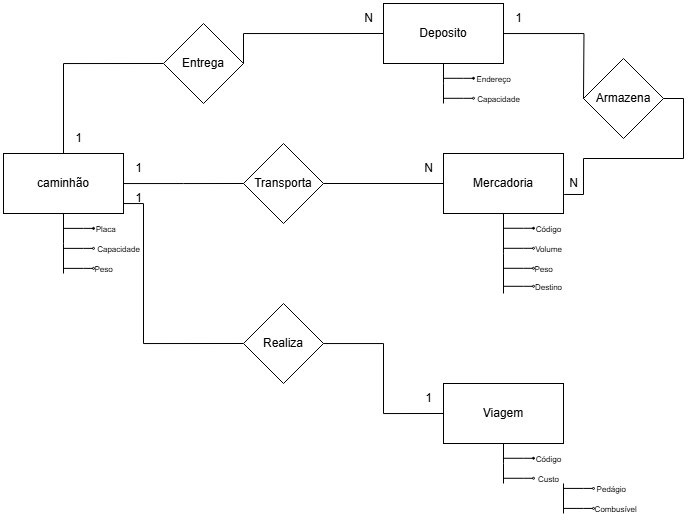

The diagram above was exported from draw.io. Its source (the exported page's mxGraphModel, read from the mxfile embedded in the PNG):
<mxGraphModel dx="1358" dy="719" grid="1" gridSize="10" guides="1" tooltips="1" connect="1" arrows="1" fold="1" page="1" pageScale="1" pageWidth="827" pageHeight="1169" math="0" shadow="0">
  <root>
    <mxCell id="0" />
    <mxCell id="1" parent="0" />
    <mxCell id="DRG0LVVZQBghyRPISCv6-61" style="edgeStyle=orthogonalEdgeStyle;rounded=0;orthogonalLoop=1;jettySize=auto;html=1;endArrow=none;startFill=0;" edge="1" parent="1" source="DRG0LVVZQBghyRPISCv6-3">
      <mxGeometry relative="1" as="geometry">
        <mxPoint x="550" y="110" as="targetPoint" />
      </mxGeometry>
    </mxCell>
    <mxCell id="DRG0LVVZQBghyRPISCv6-3" value="Deposito" style="rounded=0;whiteSpace=wrap;html=1;" vertex="1" parent="1">
      <mxGeometry x="490" y="10" width="120" height="60" as="geometry" />
    </mxCell>
    <mxCell id="DRG0LVVZQBghyRPISCv6-8" style="edgeStyle=orthogonalEdgeStyle;rounded=0;orthogonalLoop=1;jettySize=auto;html=1;endArrow=none;startFill=0;" edge="1" parent="1" source="DRG0LVVZQBghyRPISCv6-4">
      <mxGeometry relative="1" as="geometry">
        <mxPoint x="170" y="280" as="targetPoint" />
      </mxGeometry>
    </mxCell>
    <mxCell id="DRG0LVVZQBghyRPISCv6-49" style="edgeStyle=orthogonalEdgeStyle;rounded=0;orthogonalLoop=1;jettySize=auto;html=1;entryX=0;entryY=0.5;entryDx=0;entryDy=0;endArrow=none;startFill=0;" edge="1" parent="1" source="DRG0LVVZQBghyRPISCv6-4" target="DRG0LVVZQBghyRPISCv6-48">
      <mxGeometry relative="1" as="geometry">
        <Array as="points">
          <mxPoint x="250" y="210" />
          <mxPoint x="250" y="350" />
        </Array>
      </mxGeometry>
    </mxCell>
    <mxCell id="DRG0LVVZQBghyRPISCv6-54" style="edgeStyle=orthogonalEdgeStyle;rounded=0;orthogonalLoop=1;jettySize=auto;html=1;entryX=0;entryY=0.5;entryDx=0;entryDy=0;endArrow=none;startFill=0;" edge="1" parent="1" source="DRG0LVVZQBghyRPISCv6-4" target="DRG0LVVZQBghyRPISCv6-53">
      <mxGeometry relative="1" as="geometry">
        <Array as="points">
          <mxPoint x="170" y="70" />
        </Array>
      </mxGeometry>
    </mxCell>
    <mxCell id="DRG0LVVZQBghyRPISCv6-4" value="caminhão" style="rounded=0;whiteSpace=wrap;html=1;" vertex="1" parent="1">
      <mxGeometry x="110" y="160" width="120" height="60" as="geometry" />
    </mxCell>
    <mxCell id="DRG0LVVZQBghyRPISCv6-10" style="edgeStyle=orthogonalEdgeStyle;rounded=0;orthogonalLoop=1;jettySize=auto;html=1;endArrow=none;startFill=0;" edge="1" parent="1" source="DRG0LVVZQBghyRPISCv6-5">
      <mxGeometry relative="1" as="geometry">
        <mxPoint x="610" y="300" as="targetPoint" />
      </mxGeometry>
    </mxCell>
    <mxCell id="DRG0LVVZQBghyRPISCv6-5" value="Mercadoria" style="rounded=0;whiteSpace=wrap;html=1;" vertex="1" parent="1">
      <mxGeometry x="550" y="160" width="120" height="60" as="geometry" />
    </mxCell>
    <mxCell id="DRG0LVVZQBghyRPISCv6-11" style="edgeStyle=orthogonalEdgeStyle;rounded=0;orthogonalLoop=1;jettySize=auto;html=1;endArrow=none;startFill=0;" edge="1" parent="1" source="DRG0LVVZQBghyRPISCv6-7">
      <mxGeometry relative="1" as="geometry">
        <mxPoint x="610" y="490" as="targetPoint" />
      </mxGeometry>
    </mxCell>
    <mxCell id="DRG0LVVZQBghyRPISCv6-7" value="Viagem" style="rounded=0;whiteSpace=wrap;html=1;" vertex="1" parent="1">
      <mxGeometry x="550" y="390" width="120" height="60" as="geometry" />
    </mxCell>
    <mxCell id="DRG0LVVZQBghyRPISCv6-12" value="" style="endArrow=oval;html=1;rounded=0;endFill=0;endSize=2;" edge="1" parent="1">
      <mxGeometry width="50" height="50" relative="1" as="geometry">
        <mxPoint x="170" y="254.89000000000001" as="sourcePoint" />
        <mxPoint x="200" y="254.89000000000001" as="targetPoint" />
        <Array as="points">
          <mxPoint x="190" y="254.89000000000001" />
        </Array>
      </mxGeometry>
    </mxCell>
    <mxCell id="DRG0LVVZQBghyRPISCv6-13" value="&lt;font style=&quot;font-size: 8px;&quot;&gt;Capacidade&lt;/font&gt;" style="text;html=1;align=center;verticalAlign=middle;resizable=0;points=[];autosize=1;strokeColor=none;fillColor=none;" vertex="1" parent="1">
      <mxGeometry x="190" y="240" width="70" height="30" as="geometry" />
    </mxCell>
    <mxCell id="DRG0LVVZQBghyRPISCv6-14" value="" style="endArrow=oval;html=1;rounded=0;endFill=0;endSize=2;" edge="1" parent="1">
      <mxGeometry width="50" height="50" relative="1" as="geometry">
        <mxPoint x="170" y="274.89" as="sourcePoint" />
        <mxPoint x="200" y="274.89" as="targetPoint" />
        <Array as="points">
          <mxPoint x="190" y="274.89" />
        </Array>
      </mxGeometry>
    </mxCell>
    <mxCell id="DRG0LVVZQBghyRPISCv6-15" value="&lt;span style=&quot;font-size: 8px;&quot;&gt;Peso&lt;/span&gt;" style="text;html=1;align=center;verticalAlign=middle;resizable=0;points=[];autosize=1;strokeColor=none;fillColor=none;" vertex="1" parent="1">
      <mxGeometry x="190" y="260" width="40" height="30" as="geometry" />
    </mxCell>
    <mxCell id="DRG0LVVZQBghyRPISCv6-17" value="" style="endArrow=oval;html=1;rounded=0;endFill=1;endSize=2;" edge="1" parent="1">
      <mxGeometry width="50" height="50" relative="1" as="geometry">
        <mxPoint x="170" y="234.89" as="sourcePoint" />
        <mxPoint x="200" y="234.89" as="targetPoint" />
        <Array as="points">
          <mxPoint x="190" y="234.89" />
        </Array>
      </mxGeometry>
    </mxCell>
    <mxCell id="DRG0LVVZQBghyRPISCv6-19" value="&lt;span style=&quot;font-size: 8px;&quot;&gt;&amp;nbsp; Placa&lt;/span&gt;" style="text;html=1;align=center;verticalAlign=middle;resizable=0;points=[];autosize=1;strokeColor=none;fillColor=none;" vertex="1" parent="1">
      <mxGeometry x="185" y="220" width="50" height="30" as="geometry" />
    </mxCell>
    <mxCell id="DRG0LVVZQBghyRPISCv6-20" value="&lt;span style=&quot;font-size: 8px;&quot;&gt;Código&lt;/span&gt;" style="text;html=1;align=center;verticalAlign=middle;resizable=0;points=[];autosize=1;strokeColor=none;fillColor=none;" vertex="1" parent="1">
      <mxGeometry x="630" y="450" width="50" height="30" as="geometry" />
    </mxCell>
    <mxCell id="DRG0LVVZQBghyRPISCv6-21" value="" style="endArrow=oval;html=1;rounded=0;endFill=1;endSize=2;" edge="1" parent="1">
      <mxGeometry width="50" height="50" relative="1" as="geometry">
        <mxPoint x="610" y="464.77" as="sourcePoint" />
        <mxPoint x="640" y="464.77" as="targetPoint" />
        <Array as="points">
          <mxPoint x="630" y="464.77" />
        </Array>
      </mxGeometry>
    </mxCell>
    <mxCell id="DRG0LVVZQBghyRPISCv6-23" value="" style="endArrow=oval;html=1;rounded=0;endFill=0;endSize=2;" edge="1" parent="1">
      <mxGeometry width="50" height="50" relative="1" as="geometry">
        <mxPoint x="610" y="484.77" as="sourcePoint" />
        <mxPoint x="640" y="484.77" as="targetPoint" />
        <Array as="points">
          <mxPoint x="630" y="484.77" />
        </Array>
      </mxGeometry>
    </mxCell>
    <mxCell id="DRG0LVVZQBghyRPISCv6-24" value="&lt;span style=&quot;font-size: 8px;&quot;&gt;Custo&lt;/span&gt;" style="text;html=1;align=center;verticalAlign=middle;resizable=0;points=[];autosize=1;strokeColor=none;fillColor=none;" vertex="1" parent="1">
      <mxGeometry x="635" y="470" width="40" height="30" as="geometry" />
    </mxCell>
    <mxCell id="DRG0LVVZQBghyRPISCv6-25" value="" style="endArrow=none;html=1;rounded=0;" edge="1" parent="1">
      <mxGeometry width="50" height="50" relative="1" as="geometry">
        <mxPoint x="670" y="490" as="sourcePoint" />
        <mxPoint x="670" y="520" as="targetPoint" />
      </mxGeometry>
    </mxCell>
    <mxCell id="DRG0LVVZQBghyRPISCv6-26" value="" style="endArrow=oval;html=1;rounded=0;endFill=0;endSize=2;" edge="1" parent="1">
      <mxGeometry width="50" height="50" relative="1" as="geometry">
        <mxPoint x="670" y="494.92" as="sourcePoint" />
        <mxPoint x="700" y="494.92" as="targetPoint" />
        <Array as="points">
          <mxPoint x="690" y="494.92" />
        </Array>
      </mxGeometry>
    </mxCell>
    <mxCell id="DRG0LVVZQBghyRPISCv6-27" value="&lt;span style=&quot;font-size: 8px;&quot;&gt;&amp;nbsp; &amp;nbsp; &amp;nbsp; &amp;nbsp;Pedágio&lt;/span&gt;" style="text;html=1;align=center;verticalAlign=middle;resizable=0;points=[];autosize=1;strokeColor=none;fillColor=none;" vertex="1" parent="1">
      <mxGeometry x="675" y="480" width="70" height="30" as="geometry" />
    </mxCell>
    <mxCell id="DRG0LVVZQBghyRPISCv6-29" value="" style="endArrow=oval;html=1;rounded=0;endFill=0;endSize=2;" edge="1" parent="1">
      <mxGeometry width="50" height="50" relative="1" as="geometry">
        <mxPoint x="670" y="514.92" as="sourcePoint" />
        <mxPoint x="700" y="514.92" as="targetPoint" />
        <Array as="points">
          <mxPoint x="690" y="514.92" />
        </Array>
      </mxGeometry>
    </mxCell>
    <mxCell id="DRG0LVVZQBghyRPISCv6-30" value="&lt;span style=&quot;font-size: 8px;&quot;&gt;&amp;nbsp; &amp;nbsp; &amp;nbsp; &amp;nbsp; &amp;nbsp; &amp;nbsp;Combusível&lt;/span&gt;" style="text;html=1;align=center;verticalAlign=middle;resizable=0;points=[];autosize=1;strokeColor=none;fillColor=none;" vertex="1" parent="1">
      <mxGeometry x="665" y="500" width="90" height="30" as="geometry" />
    </mxCell>
    <mxCell id="DRG0LVVZQBghyRPISCv6-34" value="" style="endArrow=oval;html=1;rounded=0;endFill=1;endSize=2;" edge="1" parent="1">
      <mxGeometry width="50" height="50" relative="1" as="geometry">
        <mxPoint x="610" y="234.76999999999998" as="sourcePoint" />
        <mxPoint x="640" y="234.76999999999998" as="targetPoint" />
        <Array as="points">
          <mxPoint x="630" y="234.76999999999998" />
        </Array>
      </mxGeometry>
    </mxCell>
    <mxCell id="DRG0LVVZQBghyRPISCv6-35" value="&lt;span style=&quot;font-size: 8px;&quot;&gt;Código&lt;/span&gt;" style="text;html=1;align=center;verticalAlign=middle;resizable=0;points=[];autosize=1;strokeColor=none;fillColor=none;" vertex="1" parent="1">
      <mxGeometry x="630" y="220" width="50" height="30" as="geometry" />
    </mxCell>
    <mxCell id="DRG0LVVZQBghyRPISCv6-37" value="" style="endArrow=oval;html=1;rounded=0;endFill=0;endSize=2;" edge="1" parent="1">
      <mxGeometry width="50" height="50" relative="1" as="geometry">
        <mxPoint x="610" y="254.80999999999997" as="sourcePoint" />
        <mxPoint x="640" y="254.80999999999997" as="targetPoint" />
        <Array as="points">
          <mxPoint x="630" y="254.80999999999997" />
        </Array>
      </mxGeometry>
    </mxCell>
    <mxCell id="DRG0LVVZQBghyRPISCv6-38" value="&lt;span style=&quot;font-size: 8px;&quot;&gt;Volume&lt;/span&gt;" style="text;html=1;align=center;verticalAlign=middle;resizable=0;points=[];autosize=1;strokeColor=none;fillColor=none;" vertex="1" parent="1">
      <mxGeometry x="630" y="240" width="50" height="30" as="geometry" />
    </mxCell>
    <mxCell id="DRG0LVVZQBghyRPISCv6-39" value="" style="endArrow=oval;html=1;rounded=0;endFill=0;endSize=2;" edge="1" parent="1">
      <mxGeometry width="50" height="50" relative="1" as="geometry">
        <mxPoint x="610" y="274.80999999999995" as="sourcePoint" />
        <mxPoint x="640" y="274.80999999999995" as="targetPoint" />
        <Array as="points">
          <mxPoint x="630" y="274.80999999999995" />
        </Array>
      </mxGeometry>
    </mxCell>
    <mxCell id="DRG0LVVZQBghyRPISCv6-40" value="&lt;span style=&quot;font-size: 8px;&quot;&gt;Peso&lt;/span&gt;" style="text;html=1;align=center;verticalAlign=middle;resizable=0;points=[];autosize=1;strokeColor=none;fillColor=none;" vertex="1" parent="1">
      <mxGeometry x="630" y="260" width="40" height="30" as="geometry" />
    </mxCell>
    <mxCell id="DRG0LVVZQBghyRPISCv6-41" value="" style="endArrow=oval;html=1;rounded=0;endFill=0;endSize=2;" edge="1" parent="1">
      <mxGeometry width="50" height="50" relative="1" as="geometry">
        <mxPoint x="610" y="292.80999999999995" as="sourcePoint" />
        <mxPoint x="640" y="292.80999999999995" as="targetPoint" />
        <Array as="points">
          <mxPoint x="630" y="292.80999999999995" />
        </Array>
      </mxGeometry>
    </mxCell>
    <mxCell id="DRG0LVVZQBghyRPISCv6-42" value="&lt;span style=&quot;font-size: 8px;&quot;&gt;Destino&lt;/span&gt;" style="text;html=1;align=center;verticalAlign=middle;resizable=0;points=[];autosize=1;strokeColor=none;fillColor=none;" vertex="1" parent="1">
      <mxGeometry x="630" y="278" width="50" height="30" as="geometry" />
    </mxCell>
    <mxCell id="DRG0LVVZQBghyRPISCv6-45" style="edgeStyle=orthogonalEdgeStyle;rounded=0;orthogonalLoop=1;jettySize=auto;html=1;entryX=0;entryY=0.5;entryDx=0;entryDy=0;endArrow=none;startFill=0;" edge="1" parent="1" source="DRG0LVVZQBghyRPISCv6-43" target="DRG0LVVZQBghyRPISCv6-5">
      <mxGeometry relative="1" as="geometry" />
    </mxCell>
    <mxCell id="DRG0LVVZQBghyRPISCv6-43" value="Transporta" style="rhombus;whiteSpace=wrap;html=1;" vertex="1" parent="1">
      <mxGeometry x="350" y="150" width="80" height="80" as="geometry" />
    </mxCell>
    <mxCell id="DRG0LVVZQBghyRPISCv6-44" style="edgeStyle=orthogonalEdgeStyle;rounded=0;orthogonalLoop=1;jettySize=auto;html=1;endArrow=none;startFill=0;" edge="1" parent="1" source="DRG0LVVZQBghyRPISCv6-4">
      <mxGeometry relative="1" as="geometry">
        <mxPoint x="350" y="190" as="targetPoint" />
      </mxGeometry>
    </mxCell>
    <mxCell id="DRG0LVVZQBghyRPISCv6-46" value="1" style="text;html=1;align=center;verticalAlign=middle;resizable=0;points=[];autosize=1;strokeColor=none;fillColor=none;" vertex="1" parent="1">
      <mxGeometry x="230" y="160" width="30" height="30" as="geometry" />
    </mxCell>
    <mxCell id="DRG0LVVZQBghyRPISCv6-47" value="N" style="text;html=1;align=center;verticalAlign=middle;resizable=0;points=[];autosize=1;strokeColor=none;fillColor=none;" vertex="1" parent="1">
      <mxGeometry x="520" y="160" width="30" height="30" as="geometry" />
    </mxCell>
    <mxCell id="DRG0LVVZQBghyRPISCv6-51" style="edgeStyle=orthogonalEdgeStyle;rounded=0;orthogonalLoop=1;jettySize=auto;html=1;entryX=0;entryY=0.5;entryDx=0;entryDy=0;endArrow=none;startFill=0;" edge="1" parent="1" source="DRG0LVVZQBghyRPISCv6-48" target="DRG0LVVZQBghyRPISCv6-7">
      <mxGeometry relative="1" as="geometry" />
    </mxCell>
    <mxCell id="DRG0LVVZQBghyRPISCv6-48" value="Realiza" style="rhombus;whiteSpace=wrap;html=1;" vertex="1" parent="1">
      <mxGeometry x="350" y="310" width="80" height="80" as="geometry" />
    </mxCell>
    <mxCell id="DRG0LVVZQBghyRPISCv6-50" value="1" style="text;html=1;align=center;verticalAlign=middle;resizable=0;points=[];autosize=1;strokeColor=none;fillColor=none;" vertex="1" parent="1">
      <mxGeometry x="230" y="190" width="30" height="30" as="geometry" />
    </mxCell>
    <mxCell id="DRG0LVVZQBghyRPISCv6-52" value="1" style="text;html=1;align=center;verticalAlign=middle;resizable=0;points=[];autosize=1;strokeColor=none;fillColor=none;" vertex="1" parent="1">
      <mxGeometry x="520" y="390" width="30" height="30" as="geometry" />
    </mxCell>
    <mxCell id="DRG0LVVZQBghyRPISCv6-55" style="edgeStyle=orthogonalEdgeStyle;rounded=0;orthogonalLoop=1;jettySize=auto;html=1;entryX=0;entryY=0.5;entryDx=0;entryDy=0;exitX=1;exitY=0.5;exitDx=0;exitDy=0;endArrow=none;startFill=0;" edge="1" parent="1" source="DRG0LVVZQBghyRPISCv6-53" target="DRG0LVVZQBghyRPISCv6-3">
      <mxGeometry relative="1" as="geometry">
        <Array as="points">
          <mxPoint x="350" y="40" />
        </Array>
      </mxGeometry>
    </mxCell>
    <mxCell id="DRG0LVVZQBghyRPISCv6-53" value="Entrega" style="rhombus;whiteSpace=wrap;html=1;" vertex="1" parent="1">
      <mxGeometry x="270" y="30" width="80" height="80" as="geometry" />
    </mxCell>
    <mxCell id="DRG0LVVZQBghyRPISCv6-56" value="1" style="text;html=1;align=center;verticalAlign=middle;resizable=0;points=[];autosize=1;strokeColor=none;fillColor=none;" vertex="1" parent="1">
      <mxGeometry x="170" y="130" width="30" height="30" as="geometry" />
    </mxCell>
    <mxCell id="DRG0LVVZQBghyRPISCv6-58" value="N" style="text;html=1;align=center;verticalAlign=middle;resizable=0;points=[];autosize=1;strokeColor=none;fillColor=none;" vertex="1" parent="1">
      <mxGeometry x="460" y="10" width="30" height="30" as="geometry" />
    </mxCell>
    <mxCell id="DRG0LVVZQBghyRPISCv6-60" value="" style="endArrow=oval;html=1;rounded=0;endFill=1;endSize=2;" edge="1" parent="1">
      <mxGeometry width="50" height="50" relative="1" as="geometry">
        <mxPoint x="550" y="84.80999999999997" as="sourcePoint" />
        <mxPoint x="580" y="84.80999999999997" as="targetPoint" />
        <Array as="points">
          <mxPoint x="570" y="84.80999999999997" />
        </Array>
      </mxGeometry>
    </mxCell>
    <mxCell id="DRG0LVVZQBghyRPISCv6-62" value="&lt;span style=&quot;font-size: 8px;&quot;&gt;Endereço&lt;/span&gt;" style="text;html=1;align=center;verticalAlign=middle;resizable=0;points=[];autosize=1;strokeColor=none;fillColor=none;" vertex="1" parent="1">
      <mxGeometry x="570" y="70" width="60" height="30" as="geometry" />
    </mxCell>
    <mxCell id="DRG0LVVZQBghyRPISCv6-63" value="&lt;span style=&quot;font-size: 8px;&quot;&gt;Capacidade&lt;/span&gt;" style="text;html=1;align=center;verticalAlign=middle;resizable=0;points=[];autosize=1;strokeColor=none;fillColor=none;" vertex="1" parent="1">
      <mxGeometry x="570" y="90" width="70" height="30" as="geometry" />
    </mxCell>
    <mxCell id="DRG0LVVZQBghyRPISCv6-64" value="" style="endArrow=oval;html=1;rounded=0;endFill=0;endSize=2;" edge="1" parent="1">
      <mxGeometry width="50" height="50" relative="1" as="geometry">
        <mxPoint x="550" y="104.80999999999997" as="sourcePoint" />
        <mxPoint x="580" y="104.80999999999997" as="targetPoint" />
        <Array as="points">
          <mxPoint x="570" y="104.80999999999997" />
        </Array>
      </mxGeometry>
    </mxCell>
    <mxCell id="DRG0LVVZQBghyRPISCv6-65" value="Armazena" style="rhombus;whiteSpace=wrap;html=1;" vertex="1" parent="1">
      <mxGeometry x="690" y="65" width="80" height="80" as="geometry" />
    </mxCell>
    <mxCell id="DRG0LVVZQBghyRPISCv6-66" style="edgeStyle=orthogonalEdgeStyle;rounded=0;orthogonalLoop=1;jettySize=auto;html=1;endArrow=none;startFill=0;" edge="1" parent="1" source="DRG0LVVZQBghyRPISCv6-3">
      <mxGeometry relative="1" as="geometry">
        <mxPoint x="690" y="105" as="targetPoint" />
      </mxGeometry>
    </mxCell>
    <mxCell id="DRG0LVVZQBghyRPISCv6-67" value="1" style="text;html=1;align=center;verticalAlign=middle;resizable=0;points=[];autosize=1;strokeColor=none;fillColor=none;" vertex="1" parent="1">
      <mxGeometry x="610" y="10" width="30" height="30" as="geometry" />
    </mxCell>
    <mxCell id="DRG0LVVZQBghyRPISCv6-68" style="edgeStyle=orthogonalEdgeStyle;rounded=0;orthogonalLoop=1;jettySize=auto;html=1;entryX=1.006;entryY=0.683;entryDx=0;entryDy=0;entryPerimeter=0;endArrow=none;startFill=0;" edge="1" parent="1" source="DRG0LVVZQBghyRPISCv6-65" target="DRG0LVVZQBghyRPISCv6-5">
      <mxGeometry relative="1" as="geometry">
        <Array as="points">
          <mxPoint x="790" y="105" />
          <mxPoint x="790" y="165" />
          <mxPoint x="690" y="165" />
          <mxPoint x="690" y="201" />
        </Array>
      </mxGeometry>
    </mxCell>
    <mxCell id="DRG0LVVZQBghyRPISCv6-69" value="N" style="text;html=1;align=center;verticalAlign=middle;resizable=0;points=[];autosize=1;strokeColor=none;fillColor=none;" vertex="1" parent="1">
      <mxGeometry x="665" y="175" width="30" height="30" as="geometry" />
    </mxCell>
  </root>
</mxGraphModel>